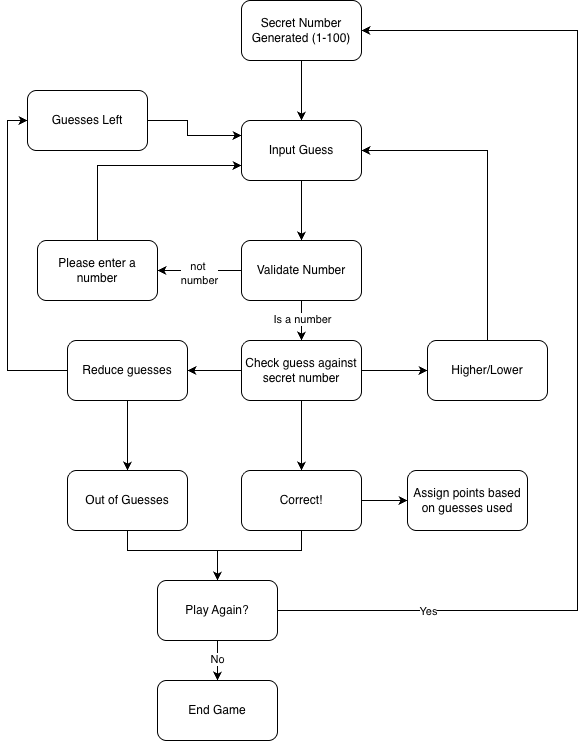

The diagram above was exported from draw.io. Its source (the exported page's mxGraphModel, read from the mxfile embedded in the PNG):
<mxGraphModel dx="1216" dy="784" grid="1" gridSize="10" guides="1" tooltips="1" connect="1" arrows="1" fold="1" page="1" pageScale="1" pageWidth="827" pageHeight="1169" math="0" shadow="0">
  <root>
    <mxCell id="0" />
    <mxCell id="1" parent="0" />
    <mxCell id="a0ExA33wZedy9kBSduyn-1" parent="1" style="rounded=1;whiteSpace=wrap;html=1;" value="Secret Number Generated (1-100)" vertex="1">
      <mxGeometry height="60" width="120" x="294" y="160" as="geometry" />
    </mxCell>
    <mxCell id="a0ExA33wZedy9kBSduyn-2" parent="1" style="rounded=1;whiteSpace=wrap;html=1;" value="Input Guess" vertex="1">
      <mxGeometry height="60" width="120" x="294" y="280" as="geometry" />
    </mxCell>
    <mxCell id="a0ExA33wZedy9kBSduyn-3" parent="1" style="rounded=1;whiteSpace=wrap;html=1;" value="Check guess against secret number" vertex="1">
      <mxGeometry height="60" width="120" x="294" y="500" as="geometry" />
    </mxCell>
    <mxCell id="a0ExA33wZedy9kBSduyn-4" parent="1" style="rounded=1;whiteSpace=wrap;html=1;" value="Higher/Lower" vertex="1">
      <mxGeometry height="60" width="120" x="480" y="500" as="geometry" />
    </mxCell>
    <mxCell id="a0ExA33wZedy9kBSduyn-5" parent="1" style="rounded=1;whiteSpace=wrap;html=1;" value="Correct!" vertex="1">
      <mxGeometry height="60" width="120" x="294" y="630" as="geometry" />
    </mxCell>
    <mxCell id="a0ExA33wZedy9kBSduyn-6" edge="1" parent="1" source="a0ExA33wZedy9kBSduyn-1" style="endArrow=classic;html=1;rounded=0;exitX=0.5;exitY=1;exitDx=0;exitDy=0;entryX=0.5;entryY=0;entryDx=0;entryDy=0;" target="a0ExA33wZedy9kBSduyn-2" value="">
      <mxGeometry height="50" relative="1" width="50" as="geometry">
        <mxPoint x="120" y="360" as="sourcePoint" />
        <mxPoint x="170" y="310" as="targetPoint" />
      </mxGeometry>
    </mxCell>
    <mxCell id="a0ExA33wZedy9kBSduyn-7" edge="1" parent="1" source="a0ExA33wZedy9kBSduyn-2" style="endArrow=classic;html=1;rounded=0;exitX=0.5;exitY=1;exitDx=0;exitDy=0;entryX=0.5;entryY=0;entryDx=0;entryDy=0;" target="a0ExA33wZedy9kBSduyn-14" value="">
      <mxGeometry height="50" relative="1" width="50" as="geometry">
        <mxPoint x="110" y="500" as="sourcePoint" />
        <mxPoint x="354" y="390" as="targetPoint" />
      </mxGeometry>
    </mxCell>
    <mxCell id="a0ExA33wZedy9kBSduyn-8" edge="1" parent="1" source="a0ExA33wZedy9kBSduyn-3" style="endArrow=classic;html=1;rounded=0;exitX=0.5;exitY=1;exitDx=0;exitDy=0;entryX=0.5;entryY=0;entryDx=0;entryDy=0;" target="a0ExA33wZedy9kBSduyn-5" value="">
      <mxGeometry height="50" relative="1" width="50" as="geometry">
        <mxPoint x="120" y="690" as="sourcePoint" />
        <mxPoint x="170" y="640" as="targetPoint" />
      </mxGeometry>
    </mxCell>
    <mxCell id="a0ExA33wZedy9kBSduyn-11" edge="1" parent="1" source="a0ExA33wZedy9kBSduyn-4" style="endArrow=classic;html=1;rounded=0;exitX=0.5;exitY=0;exitDx=0;exitDy=0;entryX=1;entryY=0.5;entryDx=0;entryDy=0;" target="a0ExA33wZedy9kBSduyn-2" value="">
      <mxGeometry height="50" relative="1" width="50" as="geometry">
        <Array as="points">
          <mxPoint x="540" y="310" />
        </Array>
        <mxPoint x="580" y="340" as="sourcePoint" />
        <mxPoint x="560" y="320" as="targetPoint" />
      </mxGeometry>
    </mxCell>
    <mxCell id="a0ExA33wZedy9kBSduyn-12" edge="1" parent="1" source="a0ExA33wZedy9kBSduyn-3" style="endArrow=classic;html=1;rounded=0;exitX=1;exitY=0.5;exitDx=0;exitDy=0;entryX=0;entryY=0.5;entryDx=0;entryDy=0;" target="a0ExA33wZedy9kBSduyn-4" value="">
      <mxGeometry height="50" relative="1" width="50" as="geometry">
        <mxPoint x="450" y="550" as="sourcePoint" />
        <mxPoint x="500" y="500" as="targetPoint" />
      </mxGeometry>
    </mxCell>
    <mxCell id="a0ExA33wZedy9kBSduyn-13" edge="1" parent="1" source="a0ExA33wZedy9kBSduyn-14" style="endArrow=classic;html=1;rounded=0;exitX=0.5;exitY=1;exitDx=0;exitDy=0;" target="a0ExA33wZedy9kBSduyn-3" value="">
      <mxGeometry height="50" relative="1" width="50" as="geometry">
        <mxPoint x="120" y="640" as="sourcePoint" />
        <mxPoint x="170" y="590" as="targetPoint" />
      </mxGeometry>
    </mxCell>
    <mxCell id="a0ExA33wZedy9kBSduyn-27" connectable="0" parent="a0ExA33wZedy9kBSduyn-13" style="edgeLabel;html=1;align=center;verticalAlign=middle;resizable=0;points=[];" value="Is a number" vertex="1">
      <mxGeometry relative="1" x="-0.1" as="geometry">
        <mxPoint as="offset" />
      </mxGeometry>
    </mxCell>
    <mxCell id="a0ExA33wZedy9kBSduyn-14" parent="1" style="rounded=1;whiteSpace=wrap;html=1;" value="Validate Number" vertex="1">
      <mxGeometry height="60" width="120" x="294" y="400" as="geometry" />
    </mxCell>
    <mxCell id="a0ExA33wZedy9kBSduyn-16" parent="1" style="rounded=1;whiteSpace=wrap;html=1;" value="Please enter a number" vertex="1">
      <mxGeometry height="60" width="120" x="90" y="400" as="geometry" />
    </mxCell>
    <mxCell id="a0ExA33wZedy9kBSduyn-17" edge="1" parent="1" source="a0ExA33wZedy9kBSduyn-14" style="endArrow=classic;html=1;rounded=0;exitX=0;exitY=0.5;exitDx=0;exitDy=0;entryX=1;entryY=0.5;entryDx=0;entryDy=0;" target="a0ExA33wZedy9kBSduyn-16" value="">
      <mxGeometry height="50" relative="1" width="50" as="geometry">
        <mxPoint x="150" y="570" as="sourcePoint" />
        <mxPoint x="200" y="520" as="targetPoint" />
      </mxGeometry>
    </mxCell>
    <mxCell id="a0ExA33wZedy9kBSduyn-28" connectable="0" parent="a0ExA33wZedy9kBSduyn-17" style="edgeLabel;html=1;align=center;verticalAlign=middle;resizable=0;points=[];" value="not&amp;nbsp;&lt;div&gt;number&lt;/div&gt;" vertex="1">
      <mxGeometry relative="1" x="0.1481" y="2" as="geometry">
        <mxPoint x="5" as="offset" />
      </mxGeometry>
    </mxCell>
    <mxCell id="a0ExA33wZedy9kBSduyn-18" edge="1" parent="1" source="a0ExA33wZedy9kBSduyn-16" style="endArrow=classic;html=1;rounded=0;exitX=0.5;exitY=0;exitDx=0;exitDy=0;entryX=0;entryY=0.75;entryDx=0;entryDy=0;" target="a0ExA33wZedy9kBSduyn-2" value="">
      <mxGeometry height="50" relative="1" width="50" as="geometry">
        <Array as="points">
          <mxPoint x="150" y="325" />
        </Array>
        <mxPoint x="180" y="390" as="sourcePoint" />
        <mxPoint x="230" y="340" as="targetPoint" />
      </mxGeometry>
    </mxCell>
    <mxCell id="a0ExA33wZedy9kBSduyn-19" parent="1" style="rounded=1;whiteSpace=wrap;html=1;" value="Guesses Left" vertex="1">
      <mxGeometry height="60" width="120" x="80" y="250" as="geometry" />
    </mxCell>
    <mxCell id="a0ExA33wZedy9kBSduyn-20" edge="1" parent="1" source="a0ExA33wZedy9kBSduyn-19" style="endArrow=classic;html=1;rounded=0;exitX=1;exitY=0.5;exitDx=0;exitDy=0;entryX=0;entryY=0.25;entryDx=0;entryDy=0;" target="a0ExA33wZedy9kBSduyn-2" value="">
      <mxGeometry height="50" relative="1" width="50" as="geometry">
        <Array as="points">
          <mxPoint x="240" y="280" />
          <mxPoint x="240" y="295" />
        </Array>
        <mxPoint x="90" y="300" as="sourcePoint" />
        <mxPoint x="140" y="250" as="targetPoint" />
      </mxGeometry>
    </mxCell>
    <mxCell id="a0ExA33wZedy9kBSduyn-21" parent="1" style="rounded=1;whiteSpace=wrap;html=1;" value="Reduce guesses" vertex="1">
      <mxGeometry height="60" width="120" x="120" y="500" as="geometry" />
    </mxCell>
    <mxCell id="a0ExA33wZedy9kBSduyn-22" edge="1" parent="1" source="a0ExA33wZedy9kBSduyn-3" style="endArrow=classic;html=1;rounded=0;entryX=1;entryY=0.5;entryDx=0;entryDy=0;" target="a0ExA33wZedy9kBSduyn-21" value="">
      <mxGeometry height="50" relative="1" width="50" as="geometry">
        <mxPoint x="324" y="440" as="sourcePoint" />
        <mxPoint x="270" y="440" as="targetPoint" />
      </mxGeometry>
    </mxCell>
    <mxCell id="a0ExA33wZedy9kBSduyn-23" edge="1" parent="1" source="a0ExA33wZedy9kBSduyn-21" style="endArrow=classic;html=1;rounded=0;entryX=0;entryY=0.5;entryDx=0;entryDy=0;exitX=0;exitY=0.5;exitDx=0;exitDy=0;" target="a0ExA33wZedy9kBSduyn-19" value="">
      <mxGeometry height="50" relative="1" width="50" as="geometry">
        <Array as="points">
          <mxPoint x="60" y="530" />
          <mxPoint x="60" y="360" />
          <mxPoint x="60" y="280" />
        </Array>
        <mxPoint x="40" y="250" as="sourcePoint" />
        <mxPoint x="90" y="200" as="targetPoint" />
      </mxGeometry>
    </mxCell>
    <mxCell id="a0ExA33wZedy9kBSduyn-25" edge="1" parent="1" source="a0ExA33wZedy9kBSduyn-21" style="endArrow=classic;html=1;rounded=0;exitX=0.5;exitY=1;exitDx=0;exitDy=0;entryX=0.5;entryY=0;entryDx=0;entryDy=0;" target="a0ExA33wZedy9kBSduyn-26" value="">
      <mxGeometry height="50" relative="1" width="50" as="geometry">
        <mxPoint x="140" y="630" as="sourcePoint" />
        <mxPoint x="180" y="620" as="targetPoint" />
      </mxGeometry>
    </mxCell>
    <mxCell id="a0ExA33wZedy9kBSduyn-26" parent="1" style="rounded=1;whiteSpace=wrap;html=1;" value="Out of Guesses" vertex="1">
      <mxGeometry height="60" width="120" x="120" y="630" as="geometry" />
    </mxCell>
    <mxCell id="a0ExA33wZedy9kBSduyn-29" parent="1" style="rounded=1;whiteSpace=wrap;html=1;" value="Play Again?" vertex="1">
      <mxGeometry height="60" width="120" x="210" y="740" as="geometry" />
    </mxCell>
    <mxCell id="a0ExA33wZedy9kBSduyn-30" parent="1" style="rounded=1;whiteSpace=wrap;html=1;" value="End Game" vertex="1">
      <mxGeometry height="60" width="120" x="210" y="840" as="geometry" />
    </mxCell>
    <mxCell id="a0ExA33wZedy9kBSduyn-31" edge="1" parent="1" source="a0ExA33wZedy9kBSduyn-29" style="endArrow=classic;html=1;rounded=0;exitX=0.5;exitY=1;exitDx=0;exitDy=0;entryX=0.5;entryY=0;entryDx=0;entryDy=0;" target="a0ExA33wZedy9kBSduyn-30" value="">
      <mxGeometry height="50" relative="1" width="50" as="geometry">
        <mxPoint x="420" y="810" as="sourcePoint" />
        <mxPoint x="470" y="760" as="targetPoint" />
      </mxGeometry>
    </mxCell>
    <mxCell id="a0ExA33wZedy9kBSduyn-32" connectable="0" parent="a0ExA33wZedy9kBSduyn-31" style="edgeLabel;html=1;align=center;verticalAlign=middle;resizable=0;points=[];" value="No" vertex="1">
      <mxGeometry relative="1" x="0.05" y="3" as="geometry">
        <mxPoint x="-4" y="-3" as="offset" />
      </mxGeometry>
    </mxCell>
    <mxCell id="a0ExA33wZedy9kBSduyn-33" edge="1" parent="1" style="endArrow=classic;html=1;rounded=0;entryX=0.5;entryY=0;entryDx=0;entryDy=0;" target="a0ExA33wZedy9kBSduyn-29" value="">
      <mxGeometry height="50" relative="1" width="50" as="geometry">
        <mxPoint x="270" y="710" as="sourcePoint" />
        <mxPoint x="510" y="760" as="targetPoint" />
      </mxGeometry>
    </mxCell>
    <mxCell id="a0ExA33wZedy9kBSduyn-34" edge="1" parent="1" source="a0ExA33wZedy9kBSduyn-26" style="endArrow=none;html=1;rounded=0;entryX=0.5;entryY=1;entryDx=0;entryDy=0;exitX=0.5;exitY=1;exitDx=0;exitDy=0;" target="a0ExA33wZedy9kBSduyn-5" value="">
      <mxGeometry height="50" relative="1" width="50" as="geometry">
        <Array as="points">
          <mxPoint x="180" y="710" />
          <mxPoint x="270" y="710" />
          <mxPoint x="354" y="710" />
        </Array>
        <mxPoint x="170" y="710" as="sourcePoint" />
        <mxPoint x="370" y="710" as="targetPoint" />
      </mxGeometry>
    </mxCell>
    <mxCell id="a0ExA33wZedy9kBSduyn-35" edge="1" parent="1" source="a0ExA33wZedy9kBSduyn-29" style="endArrow=classic;html=1;rounded=0;exitX=1;exitY=0.5;exitDx=0;exitDy=0;entryX=1;entryY=0.5;entryDx=0;entryDy=0;" target="a0ExA33wZedy9kBSduyn-1" value="">
      <mxGeometry height="50" relative="1" width="50" as="geometry">
        <Array as="points">
          <mxPoint x="630" y="770" />
          <mxPoint x="630" y="190" />
        </Array>
        <mxPoint x="390" y="780" as="sourcePoint" />
        <mxPoint x="440" y="730" as="targetPoint" />
      </mxGeometry>
    </mxCell>
    <mxCell id="a0ExA33wZedy9kBSduyn-36" connectable="0" parent="a0ExA33wZedy9kBSduyn-35" style="edgeLabel;html=1;align=center;verticalAlign=middle;resizable=0;points=[];" value="Yes" vertex="1">
      <mxGeometry relative="1" x="-0.7271" y="-2" as="geometry">
        <mxPoint y="-2" as="offset" />
      </mxGeometry>
    </mxCell>
    <mxCell id="a0ExA33wZedy9kBSduyn-37" parent="1" style="rounded=1;whiteSpace=wrap;html=1;" value="Assign points based on guesses used" vertex="1">
      <mxGeometry height="60" width="120" x="460" y="630" as="geometry" />
    </mxCell>
    <mxCell id="a0ExA33wZedy9kBSduyn-38" edge="1" parent="1" source="a0ExA33wZedy9kBSduyn-5" style="endArrow=classic;html=1;rounded=0;exitX=1;exitY=0.5;exitDx=0;exitDy=0;entryX=0;entryY=0.5;entryDx=0;entryDy=0;" target="a0ExA33wZedy9kBSduyn-37" value="">
      <mxGeometry height="50" relative="1" width="50" as="geometry">
        <mxPoint x="440" y="740" as="sourcePoint" />
        <mxPoint x="490" y="690" as="targetPoint" />
      </mxGeometry>
    </mxCell>
  </root>
</mxGraphModel>